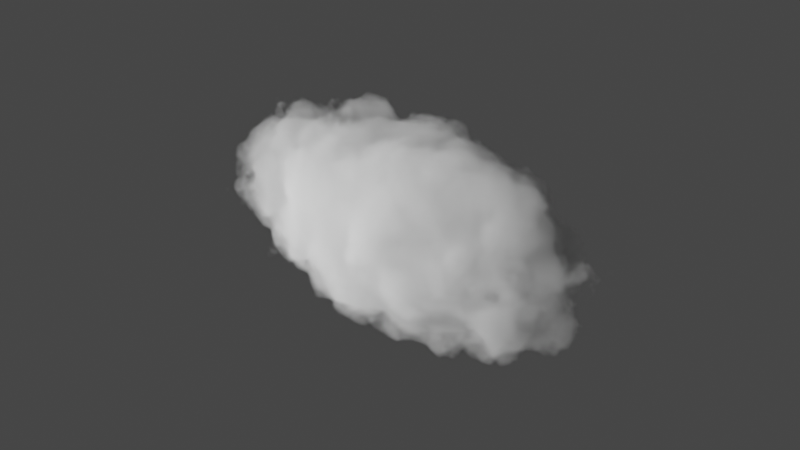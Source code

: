 # Source: cloud.blend  (saved by Blender 3.5.10; exported with 4.5.12 LTS)
import bpy
from mathutils import Matrix  # noqa: F401  (used for matrix-valued properties, if any)

bpy.ops.wm.read_factory_settings(use_empty=True)
scene = bpy.context.scene
scene.name = 'Scene'

# ---- collections
col_collection = bpy.data.collections.new('Collection'); scene.collection.children.link(col_collection)

# ---- materials (node trees are filled in below, after node groups)
mat_material_001 = bpy.data.materials.new('Material.001')

# ---- node groups
ng_nodegroup = bpy.data.node_groups.new('NodeGroup', 'ShaderNodeTree')
_s = ng_nodegroup.interface.new_socket(name='Volume', in_out='OUTPUT', socket_type='NodeSocketShader')
_s = ng_nodegroup.interface.new_socket(name='X', in_out='INPUT', socket_type='NodeSocketFloat')
_s.min_value = -1e+04
_s.max_value = 1e+04
_N = ng_nodegroup.nodes; _L = ng_nodegroup.links
n0 = _N.new('NodeGroupOutput'); n0.name = 'Group Output'; n0.location = (1263, 24)
n1 = _N.new('ShaderNodeVectorMath'); n1.name = 'Vector Math'; n1.location = (488, 190)
n1.operation = 'LENGTH'
n2 = _N.new('ShaderNodeMapRange'); n2.name = 'Map Range'; n2.location = (706, 198)
n2.inputs[1].default_value = 1.0
n2.inputs[2].default_value = 0.0
n2.inputs[4].default_value = 100.0
n3 = _N.new('ShaderNodeMix'); n3.name = 'Mix'; n3.location = (203, 166)
n3.data_type = 'RGBA'
n3.blend_type = 'LINEAR_LIGHT'
n4 = _N.new('ShaderNodeVectorMath'); n4.name = 'Vector Math.001'; n4.location = (-285, 185)
n4.operation = 'MULTIPLY'
n4.inputs[1].default_value = (0.46, 1.0, 1.0)
n5 = _N.new('ShaderNodeTexNoise'); n5.name = 'Noise Texture'; n5.location = (-91, -88)
n5.inputs[2].default_value = 1.7
n5.inputs[3].default_value = 10.7
n6 = _N.new('ShaderNodeVolumePrincipled'); n6.name = 'Principled Volume'; n6.location = (973, 236)
n6.inputs[0].default_value = (1.0, 1.0, 1.0, 1.0)
n7 = _N.new('ShaderNodeTexCoord'); n7.name = 'Texture Coordinate'; n7.location = (-532, 203)
n8 = _N.new('ShaderNodeVectorMath'); n8.name = 'Vector Math.002'; n8.location = (-316, -40)
n9 = _N.new('NodeGroupInput'); n9.name = 'Group Input'; n9.location = (-1049, 24)
n10 = _N.new('ShaderNodeCombineXYZ'); n10.name = 'Combine XYZ'; n10.location = (-606, -154)
_L.new(n10.outputs[0], n8.inputs[1])
_L.new(n8.outputs[0], n5.inputs[0])
_L.new(n7.outputs[3], n8.inputs[0])
_L.new(n1.outputs[1], n2.inputs[0])
_L.new(n2.outputs[0], n6.inputs[2])
_L.new(n3.outputs[2], n1.inputs[0])
_L.new(n5.outputs[1], n3.inputs[7])
_L.new(n7.outputs[3], n4.inputs[0])
_L.new(n4.outputs[0], n3.inputs[6])
_L.new(n6.outputs[0], n0.inputs[0])
_L.new(n9.outputs[0], n10.inputs[0])
n0.is_active_output = True

# ---- material node trees
mat_material_001.use_nodes = True; mat_material_001.node_tree.nodes.clear()
_N = mat_material_001.node_tree.nodes; _L = mat_material_001.node_tree.links
n0 = _N.new('ShaderNodeOutputMaterial'); n0.name = 'Material Output'; n0.location = (290, 225)
n1 = _N.new('ShaderNodeGroup'); n1.name = 'Group'; n1.location = (-1011, 65)
n1.node_tree = ng_nodegroup
n1.inputs[0].default_value = 0.0
_L.new(n1.outputs[0], n0.inputs[1])
n0.is_active_output = True

# ---- world
world_world = bpy.data.worlds.new('World'); scene.world = world_world
world_world.use_nodes = True; world_world.node_tree.nodes.clear()
_N = world_world.node_tree.nodes; _L = world_world.node_tree.links
n0 = _N.new('ShaderNodeOutputWorld'); n0.name = 'World Output'; n0.location = (300, 300)
n1 = _N.new('ShaderNodeBackground'); n1.name = 'Background'; n1.location = (10, 300)
n1.inputs[0].default_value = (0.05088, 0.05088, 0.05088, 1.0)
_L.new(n1.outputs[0], n0.inputs[0])
n0.is_active_output = True
world_world.color = (0.05088, 0.05088, 0.05088)
world_world.use_sun_shadow = False
world_world.sun_shadow_jitter_overblur = 0.0

# ---- cameras
cam_camera = bpy.data.cameras.new('Camera')
cam_camera.clip_end = 100.0
cam_camera.ortho_scale = 7.314

# ---- lights
light_area = bpy.data.lights.new('Area', 'AREA')
light_area.transmission_factor = 0.0
light_area.energy = 295.7
light_area.shadow_maximum_resolution = 0.006
light_area.use_absolute_resolution = True
light_area.size = 2.79
light_area.size_y = 1.0

# ---- meshes
me_cube_001 = bpy.data.meshes.new('Cube.001')
me_cube_001.from_pydata([(-3.461, -3.461, -3.461), (-3.461, -3.461, 3.461), (-3.461, 3.461, -3.461), (-3.461, 3.461, 3.461), (3.461, -3.461, -3.461), (3.461, -3.461, 3.461), (3.461, 3.461, -3.461), (3.461, 3.461, 3.461)], [], [(0, 1, 3, 2), (2, 3, 7, 6), (6, 7, 5, 4), (4, 5, 1, 0), (2, 6, 4, 0), (7, 3, 1, 5)])
_uv = me_cube_001.uv_layers.new(name='UVMap')
_uv.uv.foreach_set('vector', [0.375, 0.0, 0.625, 0.0, 0.625, 0.25, 0.375, 0.25, 0.375, 0.25, 0.625, 0.25, 0.625, 0.5, 0.375, 0.5, 0.375, 0.5, 0.625, 0.5, 0.625, 0.75, 0.375, 0.75, 0.375, 0.75, 0.625, 0.75, 0.625, 1.0, 0.375, 1.0, 0.125, 0.5, 0.375, 0.5, 0.375, 0.75, 0.125, 0.75, 0.625, 0.5, 0.875, 0.5, 0.875, 0.75, 0.625, 0.75])
me_cube_001.materials.append(mat_material_001)
me_cube_001.update()

# ---- objects
ob_camera = bpy.data.objects.new('Camera', cam_camera)
ob_cube = bpy.data.objects.new('Cube', me_cube_001)
ob_area = bpy.data.objects.new('Area', light_area)

# ---- transforms, parenting, visibility, modifiers, constraints
ob_camera.location = (7.359, -6.926, 4.958)
ob_camera.rotation_euler = (1.109, 0.0, 0.8149)
ob_camera.lock_rotations_4d = False
ob_camera.empty_display_type = 'ARROWS'
ob_camera.color = (0.0, 0.0, 0.0, 0.0)
ob_camera.display_type = 'WIRE'
ob_camera.lineart.crease_threshold = 0.0
ob_cube.location = (0.0, 0.0, 0.0)
ob_cube.scale = (1.012, 1.012, 1.012)
ob_area.location = (-0.3501, -2.993, 0.9676)
ob_area.rotation_euler = (1.529, 0.317, -0.1796)

# ---- collection membership
col_collection.objects.link(ob_camera)
col_collection.objects.link(ob_cube)
col_collection.objects.link(ob_area)

# ---- scene / render settings (as saved in the file)
scene.camera = ob_camera
scene.frame_start = 1; scene.frame_end = 250; scene.frame_set(1)
scene.render.engine = 'CYCLES'
scene.cycles.sampling_pattern = 'TABULATED_SOBOL'
scene.eevee.taa_samples = 80
scene.eevee.taa_render_samples = 80
scene.eevee.volumetric_tile_size = '4'
scene.eevee.use_volumetric_shadows = True
scene.eevee.volumetric_shadow_samples = 32
scene.view_settings.view_transform = 'Filmic'
bpy.context.view_layer.update()

